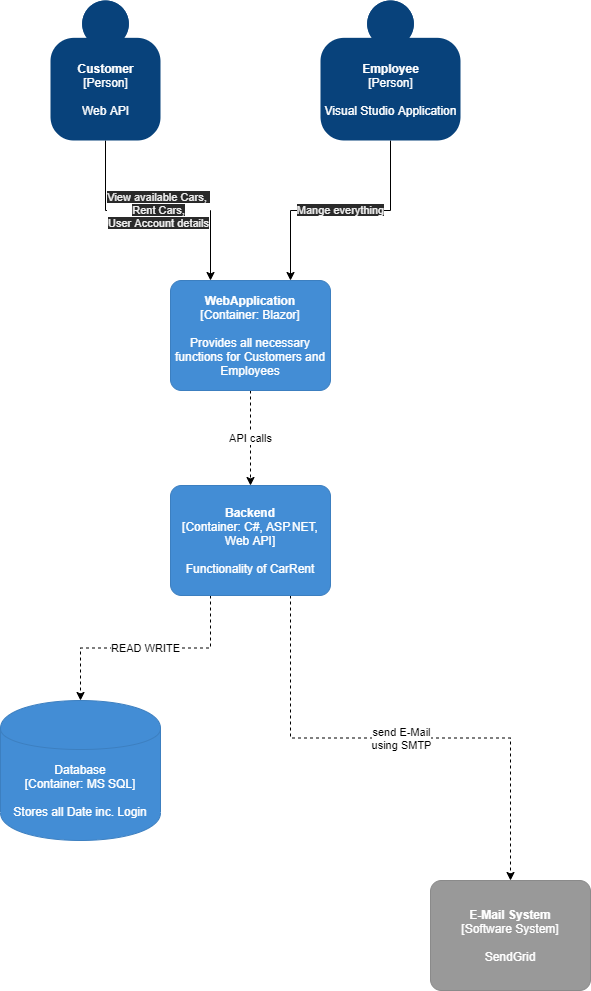

The diagram above was exported from draw.io. Its source (the exported page's mxGraphModel, read from the mxfile embedded in the PNG):
<mxGraphModel dx="1106" dy="790" grid="1" gridSize="10" guides="1" tooltips="1" connect="1" arrows="1" fold="1" page="1" pageScale="1" pageWidth="827" pageHeight="1169" math="0" shadow="0">
  <root>
    <mxCell id="0" />
    <mxCell id="1" parent="0" />
    <mxCell id="6" value="&lt;span style=&quot;color: rgb(240 , 240 , 240) ; font-family: &amp;#34;helvetica&amp;#34; ; font-size: 11px ; font-style: normal ; font-weight: 400 ; letter-spacing: normal ; text-align: center ; text-indent: 0px ; text-transform: none ; word-spacing: 0px ; background-color: rgb(42 , 42 , 42) ; display: inline ; float: none&quot;&gt;View available Cars,&amp;nbsp;&lt;/span&gt;&lt;br style=&quot;color: rgb(240 , 240 , 240) ; font-family: &amp;#34;helvetica&amp;#34; ; font-size: 11px ; font-style: normal ; font-weight: 400 ; letter-spacing: normal ; text-align: center ; text-indent: 0px ; text-transform: none ; word-spacing: 0px&quot;&gt;&lt;span style=&quot;color: rgb(240 , 240 , 240) ; font-family: &amp;#34;helvetica&amp;#34; ; font-size: 11px ; font-style: normal ; font-weight: 400 ; letter-spacing: normal ; text-align: center ; text-indent: 0px ; text-transform: none ; word-spacing: 0px ; background-color: rgb(42 , 42 , 42) ; display: inline ; float: none&quot;&gt;Rent Cars,&lt;/span&gt;&lt;br style=&quot;color: rgb(240 , 240 , 240) ; font-family: &amp;#34;helvetica&amp;#34; ; font-size: 11px ; font-style: normal ; font-weight: 400 ; letter-spacing: normal ; text-align: center ; text-indent: 0px ; text-transform: none ; word-spacing: 0px&quot;&gt;&lt;span style=&quot;color: rgb(240 , 240 , 240) ; font-family: &amp;#34;helvetica&amp;#34; ; font-size: 11px ; font-style: normal ; font-weight: 400 ; letter-spacing: normal ; text-align: center ; text-indent: 0px ; text-transform: none ; word-spacing: 0px ; background-color: rgb(42 , 42 , 42) ; display: inline ; float: none&quot;&gt;User Account details&lt;/span&gt;" style="edgeStyle=orthogonalEdgeStyle;rounded=0;orthogonalLoop=1;jettySize=auto;html=1;exitX=0.5;exitY=1;exitDx=0;exitDy=0;exitPerimeter=0;entryX=0.25;entryY=0;entryDx=0;entryDy=0;entryPerimeter=0;" edge="1" parent="1" source="2" target="5">
      <mxGeometry relative="1" as="geometry" />
    </mxCell>
    <object placeholders="1" c4Name="Customer" c4Type="Person" c4Description="Web API" label="&lt;b&gt;%c4Name%&lt;/b&gt;&lt;div&gt;[%c4Type%]&lt;/div&gt;&lt;br&gt;&lt;div&gt;%c4Description%&lt;/div&gt;" id="2">
      <mxCell style="html=1;dashed=0;whitespace=wrap;fillColor=#08427b;strokeColor=none;fontColor=#ffffff;shape=mxgraph.c4.person;align=center;metaEdit=1;points=[[0.5,0,0],[1,0.5,0],[1,0.75,0],[0.75,1,0],[0.5,1,0],[0.25,1,0],[0,0.75,0],[0,0.5,0]];metaData={&quot;c4Type&quot;:{&quot;editable&quot;:false}};" vertex="1" parent="1">
        <mxGeometry x="190" y="100" width="110.00000000000001" height="140" as="geometry" />
      </mxCell>
    </object>
    <mxCell id="7" value="&lt;span style=&quot;color: rgb(240 , 240 , 240) ; font-family: &amp;#34;helvetica&amp;#34; ; font-size: 11px ; font-style: normal ; font-weight: 400 ; letter-spacing: normal ; text-align: center ; text-indent: 0px ; text-transform: none ; word-spacing: 0px ; background-color: rgb(42 , 42 , 42) ; display: inline ; float: none&quot;&gt;Mange everything&lt;/span&gt;" style="edgeStyle=orthogonalEdgeStyle;rounded=0;orthogonalLoop=1;jettySize=auto;html=1;exitX=0.5;exitY=1;exitDx=0;exitDy=0;exitPerimeter=0;entryX=0.75;entryY=0;entryDx=0;entryDy=0;entryPerimeter=0;" edge="1" parent="1" source="3" target="5">
      <mxGeometry relative="1" as="geometry" />
    </mxCell>
    <object placeholders="1" c4Name="Employee" c4Type="Person" c4Description="Visual Studio Application" label="&lt;b&gt;%c4Name%&lt;/b&gt;&lt;div&gt;[%c4Type%]&lt;/div&gt;&lt;br&gt;&lt;div&gt;%c4Description%&lt;/div&gt;" id="3">
      <mxCell style="html=1;dashed=0;whitespace=wrap;fillColor=#08427b;strokeColor=none;fontColor=#ffffff;shape=mxgraph.c4.person;align=center;metaEdit=1;points=[[0.5,0,0],[1,0.5,0],[1,0.75,0],[0.75,1,0],[0.5,1,0],[0.25,1,0],[0,0.75,0],[0,0.5,0]];metaData={&quot;c4Type&quot;:{&quot;editable&quot;:false}};" vertex="1" parent="1">
        <mxGeometry x="460" y="100" width="140" height="140" as="geometry" />
      </mxCell>
    </object>
    <mxCell id="12" value="API calls" style="edgeStyle=orthogonalEdgeStyle;rounded=0;orthogonalLoop=1;jettySize=auto;html=1;exitX=0.5;exitY=1;exitDx=0;exitDy=0;exitPerimeter=0;entryX=0.5;entryY=0;entryDx=0;entryDy=0;entryPerimeter=0;dashed=1;" edge="1" parent="1" source="5" target="11">
      <mxGeometry relative="1" as="geometry" />
    </mxCell>
    <object placeholders="1" c4Name="WebApplication" c4Type="Container" c4Technology="Blazor" c4Description="Provides all necessary functions for Customers and Employees" label="&lt;b&gt;%c4Name%&lt;/b&gt;&lt;div&gt;[%c4Type%: %c4Technology%]&lt;/div&gt;&lt;br&gt;&lt;div&gt;%c4Description%&lt;/div&gt;" id="5">
      <mxCell style="rounded=1;whiteSpace=wrap;html=1;labelBackgroundColor=none;fillColor=#438DD5;fontColor=#ffffff;align=center;arcSize=10;strokeColor=#3C7FC0;metaEdit=1;metaData={&quot;c4Type&quot;:{&quot;editable&quot;:false}};points=[[0.25,0,0],[0.5,0,0],[0.75,0,0],[1,0.25,0],[1,0.5,0],[1,0.75,0],[0.75,1,0],[0.5,1,0],[0.25,1,0],[0,0.75,0],[0,0.5,0],[0,0.25,0]];" vertex="1" parent="1">
        <mxGeometry x="310" y="380" width="160" height="110.00000000000001" as="geometry" />
      </mxCell>
    </object>
    <mxCell id="14" value="READ WRITE" style="edgeStyle=orthogonalEdgeStyle;rounded=0;orthogonalLoop=1;jettySize=auto;html=1;exitX=0.25;exitY=1;exitDx=0;exitDy=0;exitPerimeter=0;entryX=0.5;entryY=0;entryDx=0;entryDy=0;entryPerimeter=0;dashed=1;" edge="1" parent="1" source="11" target="13">
      <mxGeometry relative="1" as="geometry" />
    </mxCell>
    <mxCell id="16" value="send E-Mail&lt;br&gt;using SMTP" style="edgeStyle=orthogonalEdgeStyle;rounded=0;orthogonalLoop=1;jettySize=auto;html=1;exitX=0.75;exitY=1;exitDx=0;exitDy=0;exitPerimeter=0;entryX=0.5;entryY=0;entryDx=0;entryDy=0;entryPerimeter=0;dashed=1;" edge="1" parent="1" source="11" target="15">
      <mxGeometry relative="1" as="geometry" />
    </mxCell>
    <object placeholders="1" c4Name="Backend" c4Type="Container" c4Technology="C#, ASP.NET, Web API" c4Description="Functionality of CarRent" label="&lt;b&gt;%c4Name%&lt;/b&gt;&lt;div&gt;[%c4Type%: %c4Technology%]&lt;/div&gt;&lt;br&gt;&lt;div&gt;%c4Description%&lt;/div&gt;" id="11">
      <mxCell style="rounded=1;whiteSpace=wrap;html=1;labelBackgroundColor=none;fillColor=#438DD5;fontColor=#ffffff;align=center;arcSize=10;strokeColor=#3C7FC0;metaEdit=1;metaData={&quot;c4Type&quot;:{&quot;editable&quot;:false}};points=[[0.25,0,0],[0.5,0,0],[0.75,0,0],[1,0.25,0],[1,0.5,0],[1,0.75,0],[0.75,1,0],[0.5,1,0],[0.25,1,0],[0,0.75,0],[0,0.5,0],[0,0.25,0]];" vertex="1" parent="1">
        <mxGeometry x="310" y="585" width="160" height="110.00000000000001" as="geometry" />
      </mxCell>
    </object>
    <object placeholders="1" c4Type="Database" c4Technology="MS SQL" c4Description="Stores all Date inc. Login" label="%c4Type%&lt;div&gt;[Container:&amp;nbsp;%c4Technology%]&lt;/div&gt;&lt;br&gt;&lt;div&gt;%c4Description%&lt;/div&gt;" id="13">
      <mxCell style="shape=cylinder;whiteSpace=wrap;html=1;boundedLbl=1;rounded=0;labelBackgroundColor=none;fillColor=#438DD5;fontSize=12;fontColor=#ffffff;align=center;strokeColor=#3C7FC0;metaEdit=1;points=[[0.5,0,0],[1,0.25,0],[1,0.5,0],[1,0.75,0],[0.5,1,0],[0,0.75,0],[0,0.5,0],[0,0.25,0]];metaData={&quot;c4Type&quot;:{&quot;editable&quot;:false}};" vertex="1" parent="1">
        <mxGeometry x="140" y="800" width="160" height="140" as="geometry" />
      </mxCell>
    </object>
    <object placeholders="1" c4Name="E-Mail System" c4Type="Software System" c4Description="SendGrid" label="&lt;b&gt;%c4Name%&lt;/b&gt;&lt;div&gt;[%c4Type%]&lt;/div&gt;&lt;br&gt;&lt;div&gt;%c4Description%&lt;/div&gt;" id="15">
      <mxCell style="rounded=1;whiteSpace=wrap;html=1;labelBackgroundColor=none;fillColor=#999999;fontColor=#ffffff;align=center;arcSize=10;strokeColor=#8A8A8A;metaEdit=1;metaData={&quot;c4Type&quot;:{&quot;editable&quot;:false}};points=[[0.25,0,0],[0.5,0,0],[0.75,0,0],[1,0.25,0],[1,0.5,0],[1,0.75,0],[0.75,1,0],[0.5,1,0],[0.25,1,0],[0,0.75,0],[0,0.5,0],[0,0.25,0]];" vertex="1" parent="1">
        <mxGeometry x="570" y="980" width="160" height="110.00000000000001" as="geometry" />
      </mxCell>
    </object>
  </root>
</mxGraphModel>